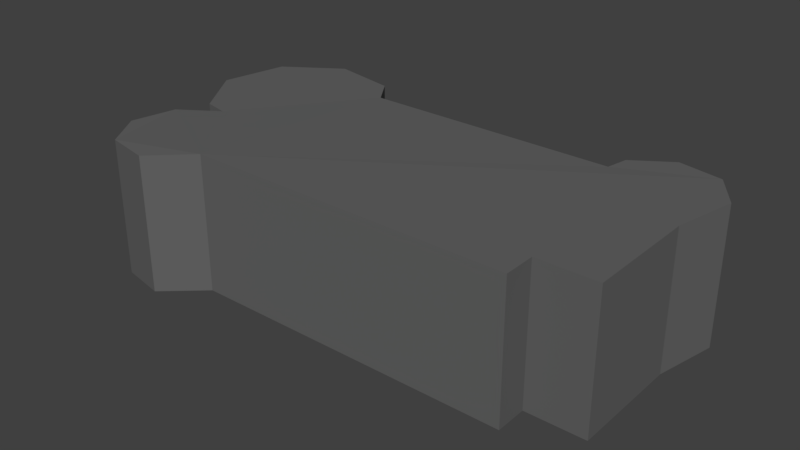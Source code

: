 # Source: MiniCastle_Collider.blend  (saved by Blender 2.78.0; exported with 4.5.12 LTS)
import bpy
from mathutils import Matrix  # noqa: F401  (used for matrix-valued properties, if any)

bpy.ops.wm.read_factory_settings(use_empty=True)
scene = bpy.context.scene
scene.name = 'Scene'

# ---- collections
col_collection_1 = bpy.data.collections.new('Collection 1'); scene.collection.children.link(col_collection_1)

# ---- materials (node trees are filled in below, after node groups)
mat_castle_brick_walls_001 = bpy.data.materials.new('Castle_Brick_Walls.001')
mat_castle_brick_walls_001.alpha_threshold = 0.0
mat_castle_brick_walls_001.roughness = 0.5
mat_castle_wooden_doors_001 = bpy.data.materials.new('Castle_Wooden_Doors.001')
mat_castle_wooden_doors_001.alpha_threshold = 0.0
mat_castle_wooden_doors_001.roughness = 0.5
mat_roof_top_001 = bpy.data.materials.new('Roof_Top.001')
mat_roof_top_001.alpha_threshold = 0.0
mat_roof_top_001.roughness = 0.5
mat_castle_hole_001 = bpy.data.materials.new('Castle_hole.001')
mat_castle_hole_001.alpha_threshold = 0.0
mat_castle_hole_001.roughness = 0.5

# ---- material node trees
mat_castle_brick_walls_001.use_nodes = True; mat_castle_brick_walls_001.node_tree.nodes.clear()
_N = mat_castle_brick_walls_001.node_tree.nodes; _L = mat_castle_brick_walls_001.node_tree.links
n0 = _N.new('ShaderNodeOutputMaterial'); n0.name = 'Material Output'; n0.location = (300, 300)
n1 = _N.new('ShaderNodeBsdfDiffuse'); n1.name = 'Diffuse BSDF'; n1.location = (10, 300)
n1.inputs[0].default_value = (0.1282, 0.1282, 0.1282, 1.0)
_L.new(n1.outputs[0], n0.inputs[0])
n0.is_active_output = True
mat_castle_wooden_doors_001.use_nodes = True; mat_castle_wooden_doors_001.node_tree.nodes.clear()
_N = mat_castle_wooden_doors_001.node_tree.nodes; _L = mat_castle_wooden_doors_001.node_tree.links
n0 = _N.new('ShaderNodeOutputMaterial'); n0.name = 'Material Output'; n0.location = (300, 300)
n1 = _N.new('ShaderNodeBsdfDiffuse'); n1.name = 'Diffuse BSDF'; n1.location = (10, 300)
n1.inputs[0].default_value = (0.09084, 0.03499, 0.01078, 1.0)
_L.new(n1.outputs[0], n0.inputs[0])
n0.is_active_output = True
mat_roof_top_001.use_nodes = True; mat_roof_top_001.node_tree.nodes.clear()
_N = mat_roof_top_001.node_tree.nodes; _L = mat_roof_top_001.node_tree.links
n0 = _N.new('ShaderNodeOutputMaterial'); n0.name = 'Material Output'; n0.location = (300, 300)
n1 = _N.new('ShaderNodeBsdfDiffuse'); n1.name = 'Diffuse BSDF'; n1.location = (10, 300)
n1.inputs[0].default_value = (0.1107, 0.002957, 0.005058, 1.0)
_L.new(n1.outputs[0], n0.inputs[0])
n0.is_active_output = True
mat_castle_hole_001.use_nodes = True; mat_castle_hole_001.node_tree.nodes.clear()
_N = mat_castle_hole_001.node_tree.nodes; _L = mat_castle_hole_001.node_tree.links
n0 = _N.new('ShaderNodeOutputMaterial'); n0.name = 'Material Output'; n0.location = (300, 300)
n1 = _N.new('ShaderNodeBsdfDiffuse'); n1.name = 'Diffuse BSDF'; n1.location = (10, 300)
n1.inputs[0].default_value = (0.0, 0.0, 0.0, 1.0)
_L.new(n1.outputs[0], n0.inputs[0])
n0.is_active_output = True

# ---- world
world_world = bpy.data.worlds.new('World'); scene.world = world_world
world_world.use_nodes = True; world_world.node_tree.nodes.clear()
_N = world_world.node_tree.nodes; _L = world_world.node_tree.links
n0 = _N.new('ShaderNodeOutputWorld'); n0.name = 'World Output'; n0.location = (300, 300)
n1 = _N.new('ShaderNodeBackground'); n1.name = 'Background'; n1.location = (10, 300)
n1.inputs[0].default_value = (0.05088, 0.05088, 0.05088, 1.0)
_L.new(n1.outputs[0], n0.inputs[0])
n0.is_active_output = True
world_world.color = (0.05088, 0.05088, 0.05088)
world_world.use_sun_shadow = False
world_world.sun_shadow_jitter_overblur = 0.0
world_world.cycles.sampling_method = 'MANUAL'

# ---- meshes
me_cylinder_011 = bpy.data.meshes.new('Cylinder.011')
me_cylinder_011.from_pydata([(8.932, -2.39e-06, 2.0), (6.781, -2.065e-06, 2.0), (8.932, -2.41e-07, -2.128), (6.789, -2.673e-06, 3.166), (-4.732, 3.567e-06, -5.48), (-8.322, 1.313e-06, -0.1076), (-9.696, 2.59e-06, -2.163), (-9.213, 3.78e-06, -4.589), (-7.157, 4.184e-06, -5.962), (-4.046, 2.928e-06, -4.452), (8.503, 1.966e-06, -5.789), (9.422, 1.112e-06, -4.414), (5.507, 2.108e-06, -5.193), (6.882, 2.378e-06, -6.111), (5.346, 1.71e-06, -4.382), (-4.955, 0.1121, 3.245), (-6.56, -1.309e-06, 4.418), (-8.216, -8.876e-07, 4.088), (-9.154, -1.528e-08, 2.685), (-8.825, 7.969e-07, 1.029), (-7.421, 1.073e-06, 0.09104), (8.932, 5.0, 2.0), (6.781, 5.0, 2.0), (8.932, 5.0, -2.128), (6.789, 5.0, 3.166), (-4.732, 5.0, -5.48), (-8.322, 5.0, -0.1076), (-9.696, 5.0, -2.163), (-9.213, 5.0, -4.589), (-7.157, 5.0, -5.962), (-4.046, 5.0, -4.452), (8.503, 5.0, -5.789), (9.422, 5.0, -4.414), (5.507, 5.0, -5.193), (6.882, 5.0, -6.111), (5.346, 5.0, -4.382), (-4.955, 5.112, 3.245), (-6.56, 5.0, 4.418), (-8.216, 5.0, 4.088), (-9.154, 5.0, 2.685), (-8.825, 5.0, 1.029), (-7.421, 5.0, 0.09104)], [], [(20, 15, 16, 17, 18, 19), (15, 20, 5, 6, 7, 8, 4, 9), (1, 3, 15, 9, 14, 12, 13, 10, 11, 2, 0), (41, 40, 39, 38, 37, 36), (36, 30, 25, 29, 28, 27, 26, 41), (22, 21, 23, 32, 31, 34, 33, 35, 30, 36, 24), (9, 30, 35, 14), (15, 36, 37, 16), (14, 35, 33, 12), (1, 22, 24, 3), (17, 38, 39, 18), (11, 32, 23, 2), (5, 26, 27, 6), (18, 39, 40, 19), (10, 31, 32, 11), (6, 27, 28, 7), (19, 40, 41, 20), (13, 34, 31, 10), (7, 28, 29, 8), (12, 33, 34, 13), (8, 29, 25, 4), (3, 24, 36, 15), (0, 21, 22, 1), (20, 41, 26, 5), (4, 25, 30, 9), (2, 23, 21, 0), (16, 37, 38, 17)])
_uv = me_cylinder_011.uv_layers.new(name='UVMap')
_uv.uv.foreach_set('vector', [0.6322, 0.2278, 0.8161, 0.0, 0.8923, 0.09436, 0.8923, 0.2278, 0.8161, 0.3222, 0.7084, 0.3222, 0.8161, 0.0, 0.1545, 0.8176, 0.0905, 0.8176, 9.875e-08, 0.7246, 1.481e-07, 0.593, 0.0905, 0.5, 0.2185, 0.5, 0.2185, 0.8176, 0.0, 0.0, 0.0, 0.0, 0.8161, 0.0, 0.2185, 0.8176, 0.0, 0.0, 0.0, 0.0, 0.0, 0.0, 0.0, 0.0, 0.0, 0.0, 0.0, 0.0, 0.0, 0.0, 0.6322, 0.2278, 0.7084, 0.3222, 0.8161, 0.3222, 0.8923, 0.2278, 0.8923, 0.09436, 0.8161, 0.0, 0.8161, 0.0, 0.2185, 0.8176, 0.2185, 0.5, 0.0905, 0.5, 1.481e-07, 0.593, 9.875e-08, 0.7246, 0.0905, 0.8176, 0.1545, 0.8176, 0.0, 0.0, 0.0, 0.0, 0.0, 0.0, 0.0, 0.0, 0.0, 0.0, 0.0, 0.0, 0.0, 0.0, 0.0, 0.0, 0.2185, 0.8176, 0.8161, 0.0, 0.0, 0.0, 0.2185, 0.8176, 0.2185, 0.8176, 0.0, 0.0, 0.0, 0.0, 0.8161, 0.0, 0.8161, 0.0, 0.8923, 0.09436, 0.8923, 0.09436, 0.0, 0.0, 0.0, 0.0, 0.0, 0.0, 0.0, 0.0, 0.0, 0.0, 0.0, 0.0, 0.0, 0.0, 0.0, 0.0, 0.8923, 0.2278, 0.8923, 0.2278, 0.8161, 0.3222, 0.8161, 0.3222, 0.0, 0.0, 0.0, 0.0, 0.0, 0.0, 0.0, 0.0, 0.0905, 0.8176, 0.0905, 0.8176, 9.875e-08, 0.7246, 9.875e-08, 0.7246, 0.8161, 0.3222, 0.8161, 0.3222, 0.7084, 0.3222, 0.7084, 0.3222, 0.0, 0.0, 0.0, 0.0, 0.0, 0.0, 0.0, 0.0, 9.875e-08, 0.7246, 9.875e-08, 0.7246, 1.481e-07, 0.593, 1.481e-07, 0.593, 0.7084, 0.3222, 0.7084, 0.3222, 0.6322, 0.2278, 0.6322, 0.2278, 0.0, 0.0, 0.0, 0.0, 0.0, 0.0, 0.0, 0.0, 1.481e-07, 0.593, 1.481e-07, 0.593, 0.0905, 0.5, 0.0905, 0.5, 0.0, 0.0, 0.0, 0.0, 0.0, 0.0, 0.0, 0.0, 0.0905, 0.5, 0.0905, 0.5, 0.2185, 0.5, 0.2185, 0.5, 0.0, 0.0, 0.0, 0.0, 0.8161, 0.0, 0.8161, 0.0, 0.0, 0.0, 0.0, 0.0, 0.0, 0.0, 0.0, 0.0, 0.1545, 0.8176, 0.1545, 0.8176, 0.0905, 0.8176, 0.0905, 0.8176, 0.2185, 0.5, 0.2185, 0.5, 0.2185, 0.8176, 0.2185, 0.8176, 0.0, 0.0, 0.0, 0.0, 0.0, 0.0, 0.0, 0.0, 0.8923, 0.09436, 0.8923, 0.09436, 0.8923, 0.2278, 0.8923, 0.2278])
me_cylinder_011.materials.append(mat_castle_brick_walls_001)
me_cylinder_011.materials.append(mat_castle_wooden_doors_001)
me_cylinder_011.materials.append(mat_roof_top_001)
me_cylinder_011.materials.append(mat_castle_hole_001)
me_cylinder_011.use_remesh_preserve_volume = False
me_cylinder_011.use_remesh_preserve_attributes = False
me_cylinder_011.use_mirror_vertex_groups = False
me_cylinder_011.update()

# ---- objects
ob_minicastle_collider = bpy.data.objects.new('MiniCastle_Collider', me_cylinder_011)

# ---- transforms, parenting, visibility, modifiers, constraints
ob_minicastle_collider.location = (0.0, 0.0, 0.0)
ob_minicastle_collider.rotation_euler = (1.571, -0.0, 0.0)
ob_minicastle_collider.lineart.crease_threshold = 0.0

# ---- collection membership
col_collection_1.objects.link(ob_minicastle_collider)

# ---- scene / render settings (as saved in the file)
scene.frame_start = 1; scene.frame_end = 250; scene.frame_set(1)
scene.render.engine = 'CYCLES'
scene.render.resolution_percentage = 50
scene.render.dither_intensity = 0.0
scene.cycles.use_denoising = False
scene.cycles.samples = 128
scene.cycles.sampling_pattern = 'TABULATED_SOBOL'
scene.cycles.light_sampling_threshold = 0.0
scene.cycles.use_adaptive_sampling = False
scene.cycles.use_light_tree = False
scene.cycles.blur_glossy = 0.0
scene.cycles.sample_clamp_indirect = 0.0
scene.view_settings.view_transform = 'Standard'
bpy.context.view_layer.update()

# ---- added for rendering (the .blend has no active camera and no usable light): camera, sun
cam_auto = bpy.data.cameras.new('AutoCamera')
cam_auto.lens = 50.0
cam_auto.sensor_width = 36.0
cam_auto.clip_end = 1000.0
ob_auto_camera = bpy.data.objects.new('AutoCamera', cam_auto)
scene.collection.objects.link(ob_auto_camera)
ob_auto_camera.location = (20.6024, -24.0405, 19.1476)
ob_auto_camera.rotation_euler = (1.09748, -7.21219e-08, 0.694738)
scene.camera = ob_auto_camera
light_auto_sun = bpy.data.lights.new('AutoSun', 'SUN')
light_auto_sun.energy = 3.0
light_auto_sun.angle = 0.0523599
ob_auto_sun = bpy.data.objects.new('AutoSun', light_auto_sun)
scene.collection.objects.link(ob_auto_sun)
ob_auto_sun.rotation_euler = (0.872665, 0.174533, 0.523599)
bpy.context.view_layer.update()
